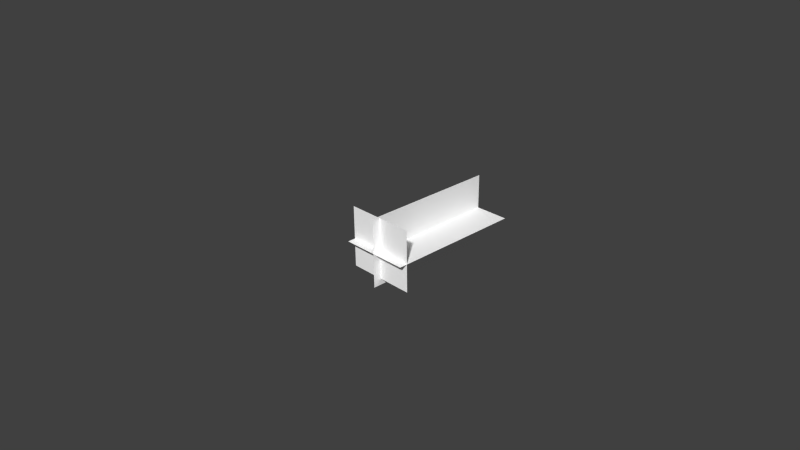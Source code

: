 # Source: muzzleflash.blend  (saved by Blender 2.63.0; exported with 4.5.12 LTS)
import bpy
from mathutils import Matrix  # noqa: F401  (used for matrix-valued properties, if any)

bpy.ops.wm.read_factory_settings(use_empty=True)
scene = bpy.context.scene
scene.name = 'Scene'

# ---- collections
col_collection_1 = bpy.data.collections.new('Collection 1'); scene.collection.children.link(col_collection_1)

# ---- materials (node trees are filled in below, after node groups)
mat_material = bpy.data.materials.new('Material')
mat_material.alpha_threshold = 0.0
mat_material.use_transparent_shadow = False
mat_material.diffuse_color = (1.0, 1.0, 1.0, 1.0)
mat_material.roughness = 0.5
mat_material.line_color = (0.0, 0.0, 0.0, 1.0)

# ---- material node trees

# ---- world
world_world = bpy.data.worlds.new('World'); scene.world = world_world
world_world.color = (0.05088, 0.05088, 0.05088)
world_world.use_sun_shadow = False
world_world.sun_shadow_jitter_overblur = 0.0
world_world.cycles.sampling_method = 'MANUAL'
world_world.cycles.sample_map_resolution = 256

# ---- cameras
cam_camera = bpy.data.cameras.new('Camera')
cam_camera.clip_end = 100.0
cam_camera.lens = 35.0
cam_camera.sensor_width = 32.0
cam_camera.sensor_height = 18.0
cam_camera.ortho_scale = 7.314
cam_camera.dof.focus_distance = 0.0
cam_camera.dof.aperture_fstop = 128.0

# ---- meshes
me_plane = bpy.data.meshes.new('Plane')
me_plane.from_pydata([(0.5, -0.004052, 0.0), (-0.5, -0.004052, 0.0), (0.5, 1.996, 0.0), (-0.5, 1.996, 0.0), (2.98e-08, -0.004052, -0.5), (-2.98e-08, -0.004052, 0.5), (2.98e-08, 1.996, -0.5), (-2.98e-08, 1.996, 0.5), (0.5, 0.1122, -0.4095), (-0.5, 0.1122, -0.4095), (0.5, 0.1122, 0.4767), (-0.5, 0.1122, 0.4767)], [], [(2, 3, 1, 0), (6, 7, 5, 4), (10, 8, 9, 11)])
_uv = me_plane.uv_layers.new(name='UVMap')
_uv.uv.foreach_set('vector', [1.004, 0.4558, 0.996, 1.001, -0.003952, 1.001, 0.003678, 0.4558, 1.004, 0.4596, 0.996, 1.001, -0.003952, 1.001, 0.003678, 0.4596, 1.003, -0.0009341, 0.8029, 0.003713, 0.8035, 0.4576, 1.006, 0.4617])
me_plane.materials.append(mat_material)
me_plane.use_remesh_preserve_volume = False
me_plane.use_remesh_preserve_attributes = False
me_plane.use_mirror_vertex_groups = False
me_plane.update()

# ---- objects
ob_plane_orient = bpy.data.objects.new('Plane_orient', me_plane)
ob_camera = bpy.data.objects.new('Camera', cam_camera)

# ---- transforms, parenting, visibility, modifiers, constraints
ob_plane_orient.location = (0.0, 0.0, 0.0)
ob_plane_orient.lineart.crease_threshold = 0.0
ob_camera.location = (7.481, -6.508, 5.344)
ob_camera.rotation_euler = (1.109, 0.01082, 0.8149)
ob_camera.lock_rotations_4d = False
ob_camera.empty_display_type = 'ARROWS'
ob_camera.color = (0.0, 0.0, 0.0, 0.0)
ob_camera.display_type = 'WIRE'
ob_camera.lineart.crease_threshold = 0.0

# ---- collection membership
col_collection_1.objects.link(ob_plane_orient)
col_collection_1.objects.link(ob_camera)

# ---- scene / render settings (as saved in the file)
scene.camera = ob_camera
scene.frame_start = 1; scene.frame_end = 250; scene.frame_set(2)
scene.render.engine = 'BLENDER_EEVEE_NEXT'
scene.render.image_settings.color_mode = 'RGB'
scene.render.image_settings.compression = 90
scene.render.resolution_percentage = 50
scene.render.dither_intensity = 0.0
scene.render.bake_margin = 2
scene.render.bake_bias = 0.0
scene.cycles.use_denoising = False
scene.cycles.samples = 10
scene.cycles.sampling_pattern = 'TABULATED_SOBOL'
scene.cycles.light_sampling_threshold = 0.0
scene.cycles.use_adaptive_sampling = False
scene.cycles.use_light_tree = False
scene.cycles.blur_glossy = 0.0
scene.cycles.volume_bounces = 1
scene.cycles.pixel_filter_type = 'GAUSSIAN'
scene.cycles.sample_clamp_indirect = 0.0
scene.view_settings.view_transform = 'Standard'
bpy.context.view_layer.update()

# ---- added for rendering (the .blend has no usable light): sun
light_auto_sun = bpy.data.lights.new('AutoSun', 'SUN')
light_auto_sun.energy = 3.0
light_auto_sun.angle = 0.0523599
ob_auto_sun = bpy.data.objects.new('AutoSun', light_auto_sun)
scene.collection.objects.link(ob_auto_sun)
ob_auto_sun.rotation_euler = (0.872665, 0.174533, 0.523599)
bpy.context.view_layer.update()
